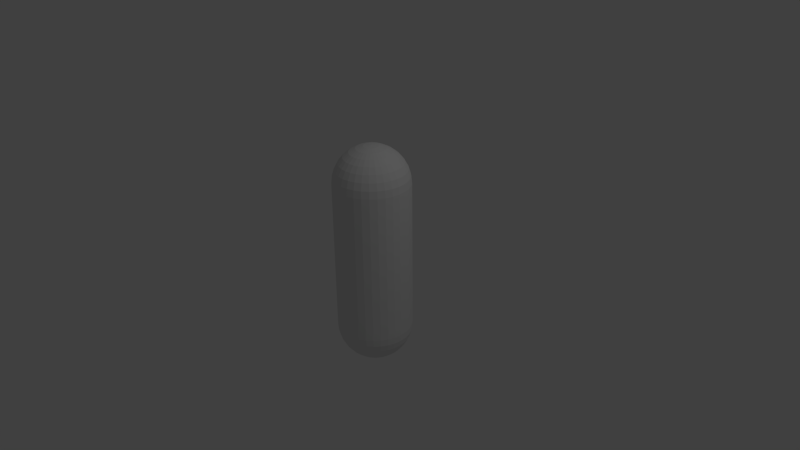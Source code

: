 # Source: capsule.blend  (saved by Blender 2.64.0; exported with 4.5.12 LTS)
import bpy
from mathutils import Matrix  # noqa: F401  (used for matrix-valued properties, if any)

bpy.ops.wm.read_factory_settings(use_empty=True)
scene = bpy.context.scene
scene.name = 'capsule'

# ---- collections
col_collection_1 = bpy.data.collections.new('Collection 1'); scene.collection.children.link(col_collection_1)

# ---- materials (node trees are filled in below, after node groups)
mat_material_001 = bpy.data.materials.new('Material.001')
mat_material_001.alpha_threshold = 0.0
mat_material_001.use_transparent_shadow = False
mat_material_001.roughness = 0.5
mat_material_001.line_color = (0.0, 0.0, 0.0, 1.0)

# ---- material node trees

# ---- world
world_world = bpy.data.worlds.new('World'); scene.world = world_world
world_world.color = (0.05088, 0.05088, 0.05088)
world_world.use_sun_shadow = False
world_world.sun_shadow_jitter_overblur = 0.0
world_world.cycles.sampling_method = 'MANUAL'
world_world.cycles.sample_map_resolution = 256

# ---- cameras
cam_camera = bpy.data.cameras.new('Camera')
cam_camera.clip_end = 100.0
cam_camera.lens = 35.0
cam_camera.sensor_width = 32.0
cam_camera.sensor_height = 18.0
cam_camera.ortho_scale = 7.314
cam_camera.dof.focus_distance = 0.0
cam_camera.dof.aperture_fstop = 128.0

# ---- lights
light_lamp = bpy.data.lights.new('Lamp', 'POINT')
light_lamp.transmission_factor = 0.0
light_lamp.cutoff_distance = 30.0
light_lamp.energy = 100.0
light_lamp.shadow_buffer_clip_start = 1.001
light_lamp.shadow_soft_size = 1.0
light_lamp.shadow_maximum_resolution = 0.006
light_lamp.use_absolute_resolution = True
light_lamp.cycles.use_multiple_importance_sampling = False

# ---- meshes
me_capsule = bpy.data.meshes.new('capsule')
me_capsule.from_pydata([(0.0, 0.5, -1.0), (0.0, 0.5, 1.0), (0.09755, 0.4904, -1.0), (0.09755, 0.4904, 1.0), (0.1913, 0.4619, -1.0), (0.1913, 0.4619, 1.0), (0.2778, 0.4157, -1.0), (0.2778, 0.4157, 1.0), (0.3536, 0.3536, -1.0), (0.3536, 0.3536, 1.0), (0.4157, 0.2778, -1.0), (0.4157, 0.2778, 1.0), (0.4619, 0.1913, -1.0), (0.4619, 0.1913, 1.0), (0.4904, 0.09755, -1.0), (0.4904, 0.09755, 1.0), (0.4157, -0.2778, -1.0), (0.4157, -0.2778, 1.0), (0.3536, -0.3536, -1.0), (0.3536, -0.3536, 1.0), (0.2778, -0.4157, -1.0), (0.2778, -0.4157, 1.0), (0.1913, -0.4619, -1.0), (0.1913, -0.4619, 1.0), (0.09755, -0.4904, -1.0), (0.09755, -0.4904, 1.0), (-1.629e-07, -0.5, -1.0), (-1.629e-07, -0.5, 1.0), (-0.09755, -0.4904, -1.0), (-0.09755, -0.4904, 1.0), (-0.1913, -0.4619, -1.0), (-0.1913, -0.4619, 1.0), (-0.2778, -0.4157, -1.0), (-0.2778, -0.4157, 1.0), (-0.3536, -0.3536, -1.0), (-0.3536, -0.3536, 1.0), (-0.4157, -0.2778, -1.0), (-0.4157, -0.2778, 1.0), (-0.4619, -0.1913, -1.0), (-0.4619, -0.1913, 1.0), (-0.4904, -0.09754, -1.0), (-0.4904, -0.09754, 1.0), (0.09567, 0.481, 1.098), (0.09012, 0.4531, 1.191), (0.08111, 0.4077, 1.278), (0.06898, 0.3468, 1.354), (0.05419, 0.2724, 1.416), (0.03733, 0.1877, 1.462), (0.01903, 0.09567, 1.49), (2.374e-07, 0.4904, 1.098), (1.853e-07, 0.4619, 1.191), (2.076e-07, 0.4157, 1.278), (2.002e-07, 0.3536, 1.354), (1.815e-07, 0.2778, 1.416), (1.815e-07, 0.1913, 1.462), (1.722e-07, 0.09755, 1.49), (-0.09755, 0.4904, 1.0), (-0.09567, 0.481, 1.098), (-0.09012, 0.4531, 1.191), (-0.08111, 0.4077, 1.278), (-0.06897, 0.3468, 1.354), (-0.05419, 0.2724, 1.416), (-0.03733, 0.1877, 1.462), (-0.01903, 0.09567, 1.49), (-0.1913, 0.4619, 1.0), (-0.1877, 0.4531, 1.098), (-0.1768, 0.4268, 1.191), (-0.1591, 0.3841, 1.278), (-0.1353, 0.3266, 1.354), (-0.1063, 0.2566, 1.416), (-0.07322, 0.1768, 1.462), (-0.03733, 0.09012, 1.49), (0.09567, 0.01903, -1.49), (0.09012, 0.03733, -1.49), (0.1768, 0.07322, -1.462), (0.2566, 0.1063, -1.416), (0.3266, 0.1353, -1.354), (0.3841, 0.1591, -1.278), (0.4268, 0.1768, -1.191), (0.4531, 0.1877, -1.098), (-0.2778, 0.4157, 1.0), (-0.2724, 0.4077, 1.098), (0.4077, 0.2724, -1.098), (0.3841, 0.2566, -1.191), (-0.2566, 0.3841, 1.191), (-0.231, 0.3457, 1.278), (0.3457, 0.231, -1.278), (0.294, 0.1964, -1.354), (0.231, 0.1543, -1.416), (0.1591, 0.1063, -1.462), (0.08111, 0.05419, -1.49), (0.06898, 0.06897, -1.49), (0.1353, 0.1353, -1.462), (0.1964, 0.1964, -1.416), (0.25, 0.25, -1.354), (0.294, 0.294, -1.278), (0.3266, 0.3266, -1.191), (0.3468, 0.3468, -1.098), (-0.1964, 0.294, 1.354), (-0.1543, 0.231, 1.416), (-0.1063, 0.1591, 1.462), (-0.05419, 0.08111, 1.49), (0.2724, 0.4077, -1.098), (0.2566, 0.3841, -1.191), (0.231, 0.3457, -1.278), (0.1964, 0.294, -1.354), (0.1543, 0.231, -1.416), (0.1063, 0.1591, -1.462), (0.05419, 0.08111, -1.49), (0.03733, 0.09012, -1.49), (0.07322, 0.1768, -1.462), (0.1063, 0.2566, -1.416), (0.1353, 0.3266, -1.354), (-0.3536, 0.3536, 1.0), (-0.3468, 0.3468, 1.098), (0.1591, 0.3841, -1.278), (0.1768, 0.4268, -1.191), (0.1877, 0.4531, -1.098), (-0.3266, 0.3266, 1.191), (-0.294, 0.294, 1.278), (0.09567, 0.481, -1.098), (0.09012, 0.4531, -1.191), (0.08111, 0.4077, -1.278), (0.06898, 0.3468, -1.354), (0.05419, 0.2724, -1.416), (0.03733, 0.1877, -1.462), (0.01903, 0.09567, -1.49), (1.573e-07, 0.09755, -1.49), (-0.25, 0.25, 1.354), (1.778e-07, 0.1913, -1.462), (1.964e-07, 0.2778, -1.416), (2.002e-07, 0.3536, -1.354), (2.076e-07, 0.4157, -1.278), (1.704e-07, 0.4619, -1.191), (2.374e-07, 0.4904, -1.098), (-0.1964, 0.1964, 1.416), (-0.1353, 0.1353, 1.462), (-0.09755, 0.4904, -1.0), (-0.09567, 0.481, -1.098), (-0.09012, 0.4531, -1.191), (-0.08111, 0.4077, -1.278), (-0.06897, 0.3468, -1.354), (-0.05419, 0.2724, -1.416), (-0.03733, 0.1877, -1.462), (-0.06897, 0.06897, 1.49), (-0.4157, 0.2778, 1.0), (-0.01903, 0.09567, -1.49), (-0.03733, 0.09012, -1.49), (-0.07322, 0.1768, -1.462), (-0.1063, 0.2566, -1.416), (-0.1353, 0.3266, -1.354), (-0.1591, 0.3841, -1.278), (-0.1768, 0.4268, -1.191), (-0.1877, 0.4531, -1.098), (-0.1913, 0.4619, -1.0), (-0.4077, 0.2724, 1.098), (-0.3841, 0.2566, 1.191), (-0.2778, 0.4157, -1.0), (-0.2724, 0.4077, -1.098), (-0.2566, 0.3841, -1.191), (-0.3457, 0.231, 1.278), (-0.294, 0.1964, 1.354), (-0.231, 0.3457, -1.278), (-0.1964, 0.294, -1.354), (-0.1543, 0.231, -1.416), (-0.1063, 0.1591, -1.462), (-0.05419, 0.08111, -1.49), (-0.06897, 0.06897, -1.49), (-0.1353, 0.1353, -1.462), (-0.1964, 0.1964, -1.416), (-0.25, 0.25, -1.354), (-0.294, 0.294, -1.278), (-0.3266, 0.3266, -1.191), (-0.3468, 0.3468, -1.098), (-0.3536, 0.3536, -1.0), (-0.231, 0.1543, 1.416), (-0.1591, 0.1063, 1.462), (-0.08111, 0.05419, 1.49), (-0.4619, 0.1913, 1.0), (-0.4157, 0.2778, -1.0), (-0.4077, 0.2724, -1.098), (-0.3841, 0.2566, -1.191), (-0.3457, 0.231, -1.278), (-0.294, 0.1964, -1.354), (-0.231, 0.1543, -1.416), (-0.1591, 0.1063, -1.462), (-0.08111, 0.05419, -1.49), (-0.09012, 0.03733, -1.49), (-0.1768, 0.07322, -1.462), (-0.2566, 0.1063, -1.416), (-0.3266, 0.1353, -1.354), (-0.4531, 0.1877, 1.098), (-0.3841, 0.1591, -1.278), (-0.4268, 0.1768, -1.191), (-0.4531, 0.1877, -1.098), (-0.4619, 0.1913, -1.0), (-0.4268, 0.1768, 1.191), (-0.3841, 0.1591, 1.278), (-0.4904, 0.09755, -1.0), (-0.481, 0.09567, -1.098), (-0.4531, 0.09012, -1.191), (-0.4077, 0.08111, -1.278), (-0.3468, 0.06897, -1.354), (-0.2724, 0.05419, -1.416), (-0.1877, 0.03733, -1.462), (-0.09567, 0.01903, -1.49), (-0.09755, 0.0, -1.49), (-0.3266, 0.1353, 1.354), (-0.2566, 0.1063, 1.416), (-0.1913, 0.0, -1.462), (-0.2778, 0.0, -1.416), (-0.3536, 0.0, -1.354), (-0.4157, 0.0, -1.278), (-0.4619, 0.0, -1.191), (-0.4904, 0.0, -1.098), (-0.5, 0.0, -1.0), (-0.1768, 0.07322, 1.462), (-0.09012, 0.03733, 1.49), (-0.4904, 0.09755, 1.0), (-0.481, 0.09567, 1.098), (-0.4531, 0.09012, 1.191), (-0.4077, 0.08111, 1.278), (-0.3468, 0.06897, 1.354), (-0.2724, 0.05419, 1.416), (-0.1877, 0.03733, 1.462), (-0.09567, 0.01903, 1.49), (-0.5, 0.0, 1.0), (-0.4904, 0.0, 1.098), (-0.4619, 0.0, 1.191), (-0.4157, 0.0, 1.278), (-0.3536, 0.0, 1.354), (-0.2778, 0.0, 1.416), (-0.1913, 0.0, 1.462), (-0.09755, 0.0, 1.49), (0.03733, 0.09012, 1.49), (0.07322, 0.1768, 1.462), (0.1063, 0.2566, 1.416), (0.1353, 0.3266, 1.354), (0.1591, 0.3841, 1.278), (0.1768, 0.4268, 1.191), (0.1877, 0.4531, 1.098), (0.05419, 0.08111, 1.49), (0.1063, 0.1591, 1.462), (0.1543, 0.231, 1.416), (0.1964, 0.294, 1.354), (0.231, 0.3457, 1.278), (0.2566, 0.3841, 1.191), (0.2724, 0.4077, 1.098), (0.06898, 0.06897, 1.49), (0.1353, 0.1353, 1.462), (0.1964, 0.1964, 1.416), (0.25, 0.25, 1.354), (0.294, 0.294, 1.278), (0.3266, 0.3266, 1.191), (0.3468, 0.3468, 1.098), (0.08111, 0.05419, 1.49), (0.1591, 0.1063, 1.462), (0.231, 0.1543, 1.416), (0.294, 0.1964, 1.354), (0.3457, 0.231, 1.278), (0.3841, 0.2566, 1.191), (0.4077, 0.2724, 1.098), (0.09012, 0.03733, 1.49), (0.1768, 0.07322, 1.462), (0.2566, 0.1063, 1.416), (0.3266, 0.1353, 1.354), (0.3841, 0.1591, 1.278), (0.4268, 0.1768, 1.191), (0.4531, 0.1877, 1.098), (0.09567, 0.01903, 1.49), (0.1877, 0.03733, 1.462), (0.2724, 0.05419, 1.416), (0.3468, 0.06897, 1.354), (0.4077, 0.08111, 1.278), (0.4531, 0.09012, 1.191), (0.481, 0.09567, 1.098), (0.09755, -1.676e-08, 1.49), (0.1913, -2.608e-08, 1.462), (0.2778, -3.353e-08, 1.416), (0.3536, -2.98e-08, 1.354), (0.4157, -5.215e-08, 1.278), (0.4619, -7.451e-08, 1.191), (0.4904, -7.451e-08, 1.098), (0.5, -5.215e-08, 1.0), (0.09567, -0.01903, 1.49), (0.1877, -0.03733, 1.462), (0.2724, -0.05419, 1.416), (0.3468, -0.06897, 1.354), (0.4077, -0.08111, 1.278), (0.4531, -0.09012, 1.191), (0.481, -0.09567, 1.098), (0.4904, -0.09755, 1.0), (0.09012, -0.03733, 1.49), (0.1768, -0.07322, 1.462), (0.2566, -0.1063, 1.416), (0.3266, -0.1353, 1.354), (0.3841, -0.1591, 1.278), (0.4268, -0.1768, 1.191), (0.4531, -0.1877, 1.098), (0.4619, -0.1913, 1.0), (0.08111, -0.05419, 1.49), (0.1591, -0.1063, 1.462), (0.231, -0.1543, 1.416), (0.294, -0.1964, 1.354), (0.3457, -0.231, 1.278), (0.3841, -0.2566, 1.191), (0.4077, -0.2724, 1.098), (0.06898, -0.06897, 1.49), (0.1353, -0.1353, 1.462), (0.1964, -0.1964, 1.416), (0.25, -0.25, 1.354), (0.294, -0.294, 1.278), (0.3266, -0.3266, 1.191), (0.3468, -0.3468, 1.098), (0.05419, -0.08111, 1.49), (0.1063, -0.1591, 1.462), (0.1543, -0.231, 1.416), (0.1964, -0.294, 1.354), (0.231, -0.3457, 1.278), (0.2566, -0.3841, 1.191), (0.2724, -0.4077, 1.098), (0.03733, -0.09012, 1.49), (0.07322, -0.1768, 1.462), (0.1063, -0.2566, 1.416), (0.1353, -0.3266, 1.354), (0.1591, -0.3841, 1.278), (0.1768, -0.4268, 1.191), (0.1877, -0.4531, 1.098), (0.01903, -0.09567, 1.49), (0.03733, -0.1877, 1.462), (0.05419, -0.2724, 1.416), (0.06897, -0.3468, 1.354), (0.08111, -0.4077, 1.278), (0.09012, -0.4531, 1.191), (0.09567, -0.481, 1.098), (1.387e-07, -0.09755, 1.49), (1.257e-07, -0.1913, 1.462), (1.145e-07, -0.2778, 1.416), (1.108e-07, -0.3536, 1.354), (1.108e-07, -0.4157, 1.278), (7.351e-08, -0.4619, 1.191), (5.116e-08, -0.4904, 1.098), (-0.01903, -0.09567, 1.49), (-0.03733, -0.1877, 1.462), (-0.05419, -0.2724, 1.416), (-0.06897, -0.3468, 1.354), (-0.08111, -0.4077, 1.278), (-0.09012, -0.4531, 1.191), (-0.09567, -0.481, 1.098), (-0.03733, -0.09012, 1.49), (-0.07322, -0.1768, 1.462), (-0.1063, -0.2566, 1.416), (-0.1353, -0.3266, 1.354), (-0.1591, -0.3841, 1.278), (-0.1768, -0.4268, 1.191), (-0.1877, -0.4531, 1.098), (-0.05419, -0.08111, 1.49), (-0.1063, -0.1591, 1.462), (-0.1543, -0.231, 1.416), (-0.1964, -0.294, 1.354), (-0.231, -0.3457, 1.278), (-0.2566, -0.3841, 1.191), (-0.2724, -0.4077, 1.098), (-0.06897, -0.06897, 1.49), (-0.1353, -0.1353, 1.462), (-0.1964, -0.1964, 1.416), (-0.25, -0.25, 1.354), (-0.294, -0.294, 1.278), (-0.3266, -0.3266, 1.191), (-0.3468, -0.3468, 1.098), (2.746e-08, -9.051e-08, 1.5), (-0.08111, -0.05419, 1.49), (-0.1591, -0.1063, 1.462), (-0.231, -0.1543, 1.416), (-0.294, -0.1964, 1.354), (-0.3457, -0.231, 1.278), (-0.3841, -0.2566, 1.191), (-0.4077, -0.2724, 1.098), (-0.09012, -0.03733, 1.49), (-0.1768, -0.07322, 1.462), (-0.2566, -0.1063, 1.416), (-0.3266, -0.1353, 1.354), (-0.3841, -0.1591, 1.278), (-0.4268, -0.1768, 1.191), (-0.4531, -0.1877, 1.098), (-0.09567, -0.01903, 1.49), (-0.1877, -0.03733, 1.462), (-0.2724, -0.05419, 1.416), (-0.3468, -0.06897, 1.354), (-0.4077, -0.08111, 1.278), (-0.4531, -0.09012, 1.191), (-0.481, -0.09567, 1.098), (0.1877, 0.03733, -1.462), (0.2724, 0.05419, -1.416), (0.3468, 0.06897, -1.354), (0.4077, 0.08111, -1.278), (0.4531, 0.09012, -1.191), (0.481, 0.09567, -1.098), (0.09755, 0.0, -1.49), (0.1913, -1.118e-08, -1.462), (0.2778, -4.843e-08, -1.416), (0.3536, -2.98e-08, -1.354), (0.4157, -5.215e-08, -1.278), (0.4619, -2.235e-08, -1.191), (0.4904, -7.451e-08, -1.098), (0.5, -5.215e-08, -1.0), (0.09567, -0.01903, -1.49), (0.1877, -0.03733, -1.462), (0.2724, -0.05419, -1.416), (0.3468, -0.06897, -1.354), (0.4077, -0.08111, -1.278), (0.4531, -0.09012, -1.191), (0.481, -0.09567, -1.098), (0.4904, -0.09755, -1.0), (0.09012, -0.03733, -1.49), (0.1768, -0.07322, -1.462), (0.2566, -0.1063, -1.416), (0.3266, -0.1353, -1.354), (0.3841, -0.1591, -1.278), (0.4268, -0.1768, -1.191), (0.4531, -0.1877, -1.098), (0.4619, -0.1913, -1.0), (0.08111, -0.05419, -1.49), (0.1591, -0.1063, -1.462), (0.231, -0.1543, -1.416), (0.294, -0.1964, -1.354), (0.3457, -0.231, -1.278), (0.3841, -0.2566, -1.191), (0.4077, -0.2724, -1.098), (0.06897, -0.06897, -1.49), (0.1353, -0.1353, -1.462), (0.1964, -0.1964, -1.416), (0.25, -0.25, -1.354), (0.294, -0.294, -1.278), (0.3266, -0.3266, -1.191), (0.3468, -0.3468, -1.098), (0.05419, -0.08111, -1.49), (0.1063, -0.1591, -1.462), (0.1543, -0.231, -1.416), (0.1964, -0.294, -1.354), (0.231, -0.3457, -1.278), (0.2566, -0.3841, -1.191), (0.2724, -0.4077, -1.098), (0.03733, -0.09012, -1.49), (0.07322, -0.1768, -1.462), (0.1063, -0.2566, -1.416), (0.1353, -0.3266, -1.354), (0.1591, -0.3841, -1.278), (0.1768, -0.4268, -1.191), (0.1877, -0.4531, -1.098), (0.01903, -0.09567, -1.49), (0.03733, -0.1877, -1.462), (0.05419, -0.2724, -1.416), (0.06897, -0.3468, -1.354), (0.08111, -0.4077, -1.278), (0.09012, -0.4531, -1.191), (0.09567, -0.481, -1.098), (1.573e-07, -0.09755, -1.49), (1.555e-07, -0.1913, -1.462), (1.07e-07, -0.2778, -1.416), (1.108e-07, -0.3536, -1.354), (1.108e-07, -0.4157, -1.278), (8.841e-08, -0.4619, -1.191), (5.116e-08, -0.4904, -1.098), (-0.01903, -0.09567, -1.49), (-0.03733, -0.1877, -1.462), (-0.05419, -0.2724, -1.416), (-0.06897, -0.3468, -1.354), (-0.08111, -0.4077, -1.278), (-0.09012, -0.4531, -1.191), (-0.09567, -0.481, -1.098), (-0.03733, -0.09012, -1.49), (-0.07322, -0.1768, -1.462), (-0.1063, -0.2566, -1.416), (-0.1353, -0.3266, -1.354), (-0.1591, -0.3841, -1.278), (-0.1768, -0.4268, -1.191), (-0.1877, -0.4531, -1.098), (-0.05419, -0.08111, -1.49), (1.629e-07, 0.0, -1.5), (-0.1063, -0.1591, -1.462), (-0.1543, -0.231, -1.416), (-0.1964, -0.294, -1.354), (-0.231, -0.3457, -1.278), (-0.2566, -0.3841, -1.191), (-0.2724, -0.4077, -1.098), (-0.06897, -0.06897, -1.49), (-0.1353, -0.1353, -1.462), (-0.1964, -0.1964, -1.416), (-0.25, -0.25, -1.354), (-0.294, -0.294, -1.278), (-0.3266, -0.3266, -1.191), (-0.3468, -0.3468, -1.098), (-0.08111, -0.05419, -1.49), (-0.1591, -0.1063, -1.462), (-0.231, -0.1543, -1.416), (-0.294, -0.1964, -1.354), (-0.3457, -0.231, -1.278), (-0.3841, -0.2566, -1.191), (-0.4077, -0.2724, -1.098), (-0.09012, -0.03733, -1.49), (-0.1768, -0.07322, -1.462), (-0.2566, -0.1063, -1.416), (-0.3266, -0.1353, -1.354), (-0.3841, -0.1591, -1.278), (-0.4268, -0.1768, -1.191), (-0.4531, -0.1877, -1.098), (-0.09567, -0.01903, -1.49), (-0.1877, -0.03733, -1.462), (-0.2724, -0.05419, -1.416), (-0.3468, -0.06897, -1.354), (-0.4077, -0.08111, -1.278), (-0.4531, -0.09012, -1.191), (-0.481, -0.09567, -1.098)], [], [(0, 1, 3, 2), (2, 3, 5, 4), (4, 5, 7, 6), (6, 7, 9, 8), (8, 9, 11, 10), (10, 11, 13, 12), (12, 13, 15, 14), (16, 17, 19, 18), (18, 19, 21, 20), (20, 21, 23, 22), (22, 23, 25, 24), (24, 25, 27, 26), (26, 27, 29, 28), (28, 29, 31, 30), (30, 31, 33, 32), (32, 33, 35, 34), (34, 35, 37, 36), (36, 37, 39, 38), (38, 39, 41, 40), (249, 250, 243, 242), (243, 244, 237, 236), (242, 243, 236, 235), (241, 242, 235, 234), (246, 247, 240, 239), (245, 246, 239, 238), (244, 245, 238, 237), (238, 239, 43, 44), (237, 238, 44, 45), (236, 237, 45, 46), (235, 236, 46, 47), (234, 235, 47, 48), (239, 240, 42, 43), (48, 47, 54, 55), (43, 42, 49, 50), (44, 43, 50, 51), (45, 44, 51, 52), (46, 45, 52, 53), (47, 46, 53, 54), (52, 51, 59, 60), (53, 52, 60, 61), (54, 53, 61, 62), (55, 54, 62, 63), (50, 49, 57, 58), (51, 50, 58, 59), (58, 57, 65, 66), (59, 58, 66, 67), (60, 59, 67, 68), (61, 60, 68, 69), (62, 61, 69, 70), (63, 62, 70, 71), (57, 56, 64, 65), (70, 69, 99, 100), (399, 398, 72, 392), (400, 399, 392, 393), (401, 400, 393, 394), (71, 70, 100, 101), (402, 401, 394, 395), (403, 402, 395, 396), (404, 403, 396, 397), (65, 64, 80, 81), (394, 393, 75, 76), (393, 392, 74, 75), (397, 396, 78, 79), (66, 65, 81, 84), (392, 72, 73, 74), (396, 395, 77, 78), (67, 66, 84, 85), (395, 394, 76, 77), (74, 73, 90, 89), (75, 74, 89, 88), (68, 67, 85, 98), (76, 75, 88, 87), (77, 76, 87, 86), (69, 68, 98, 99), (78, 77, 86, 83), (79, 78, 83, 82), (98, 85, 119, 128), (89, 90, 91, 92), (99, 98, 128, 135), (82, 83, 96, 97), (83, 86, 95, 96), (86, 87, 94, 95), (100, 99, 135, 136), (87, 88, 93, 94), (88, 89, 92, 93), (92, 91, 108, 107), (93, 92, 107, 106), (94, 93, 106, 105), (101, 100, 136, 144), (95, 94, 105, 104), (96, 95, 104, 103), (97, 96, 103, 102), (81, 80, 113, 114), (106, 107, 110, 111), (102, 103, 116, 117), (84, 81, 114, 118), (107, 108, 109, 110), (103, 104, 115, 116), (104, 105, 112, 115), (85, 84, 118, 119), (118, 114, 155, 156), (105, 106, 111, 112), (111, 110, 125, 124), (112, 111, 124, 123), (119, 118, 156, 160), (115, 112, 123, 122), (116, 115, 122, 121), (128, 119, 160, 161), (117, 116, 121, 120), (110, 109, 126, 125), (135, 128, 161, 175), (125, 126, 127, 129), (120, 121, 133, 134), (121, 122, 132, 133), (122, 123, 131, 132), (123, 124, 130, 131), (136, 135, 175, 176), (124, 125, 129, 130), (132, 131, 141, 140), (144, 136, 176, 177), (133, 132, 140, 139), (134, 133, 139, 138), (129, 127, 146, 143), (130, 129, 143, 142), (131, 130, 142, 141), (114, 113, 145, 155), (139, 140, 151, 152), (140, 141, 150, 151), (141, 142, 149, 150), (176, 175, 208, 216), (142, 143, 148, 149), (137, 138, 153, 154), (177, 176, 216, 217), (143, 146, 147, 148), (138, 139, 152, 153), (150, 149, 164, 163), (155, 145, 178, 191), (151, 150, 163, 162), (152, 151, 162, 159), (156, 155, 191, 196), (153, 152, 159, 158), (148, 147, 166, 165), (154, 153, 158, 157), (160, 156, 196, 197), (149, 148, 165, 164), (158, 159, 172, 173), (161, 160, 197, 207), (175, 161, 207, 208), (207, 197, 221, 222), (208, 207, 222, 223), (216, 208, 223, 224), (217, 216, 224, 225), (191, 178, 218, 219), (196, 191, 219, 220), (197, 196, 220, 221), (224, 223, 231, 232), (225, 224, 232, 233), (219, 218, 226, 227), (220, 219, 227, 228), (221, 220, 228, 229), (222, 221, 229, 230), (223, 222, 230, 231), (159, 162, 171, 172), (162, 163, 170, 171), (163, 164, 169, 170), (164, 165, 168, 169), (165, 166, 167, 168), (157, 158, 173, 174), (171, 170, 183, 182), (172, 171, 182, 181), (173, 172, 181, 180), (168, 167, 186, 185), (174, 173, 180, 179), (169, 168, 185, 184), (170, 169, 184, 183), (182, 183, 190, 192), (183, 184, 189, 190), (184, 185, 188, 189), (185, 186, 187, 188), (179, 180, 194, 195), (180, 181, 193, 194), (181, 182, 192, 193), (195, 194, 199, 198), (188, 187, 205, 204), (189, 188, 204, 203), (190, 189, 203, 202), (192, 190, 202, 201), (193, 192, 201, 200), (194, 193, 200, 199), (200, 201, 212, 213), (201, 202, 211, 212), (202, 203, 210, 211), (203, 204, 209, 210), (204, 205, 206, 209), (198, 199, 214, 215), (199, 200, 213, 214), (250, 251, 244, 243), (251, 252, 245, 244), (252, 253, 246, 245), (253, 254, 247, 246), (248, 249, 242, 241), (260, 261, 254, 253), (255, 256, 249, 248), (256, 257, 250, 249), (257, 258, 251, 250), (258, 259, 252, 251), (259, 260, 253, 252), (265, 266, 259, 258), (266, 267, 260, 259), (267, 268, 261, 260), (262, 263, 256, 255), (263, 264, 257, 256), (264, 265, 258, 257), (270, 271, 264, 263), (271, 272, 265, 264), (272, 273, 266, 265), (273, 274, 267, 266), (274, 275, 268, 267), (269, 270, 263, 262), (281, 282, 275, 274), (276, 277, 270, 269), (277, 278, 271, 270), (278, 279, 272, 271), (279, 280, 273, 272), (280, 281, 274, 273), (287, 288, 280, 279), (288, 289, 281, 280), (289, 290, 282, 281), (290, 291, 283, 282), (284, 285, 277, 276), (285, 286, 278, 277), (286, 287, 279, 278), (292, 293, 285, 284), (293, 294, 286, 285), (294, 295, 287, 286), (295, 296, 288, 287), (296, 297, 289, 288), (297, 298, 290, 289), (298, 299, 291, 290), (304, 305, 297, 296), (305, 306, 298, 297), (300, 301, 293, 292), (301, 302, 294, 293), (302, 303, 295, 294), (303, 304, 296, 295), (309, 310, 303, 302), (310, 311, 304, 303), (311, 312, 305, 304), (312, 313, 306, 305), (307, 308, 301, 300), (308, 309, 302, 301), (314, 315, 308, 307), (315, 316, 309, 308), (316, 317, 310, 309), (317, 318, 311, 310), (318, 319, 312, 311), (319, 320, 313, 312), (325, 326, 319, 318), (326, 327, 320, 319), (321, 322, 315, 314), (322, 323, 316, 315), (323, 324, 317, 316), (324, 325, 318, 317), (330, 331, 324, 323), (331, 332, 325, 324), (332, 333, 326, 325), (333, 334, 327, 326), (328, 329, 322, 321), (329, 330, 323, 322), (335, 336, 329, 328), (336, 337, 330, 329), (337, 338, 331, 330), (338, 339, 332, 331), (339, 340, 333, 332), (340, 341, 334, 333), (346, 347, 340, 339), (347, 348, 341, 340), (342, 343, 336, 335), (343, 344, 337, 336), (344, 345, 338, 337), (345, 346, 339, 338), (351, 352, 345, 344), (352, 353, 346, 345), (353, 354, 347, 346), (354, 355, 348, 347), (349, 350, 343, 342), (350, 351, 344, 343), (356, 357, 350, 349), (357, 358, 351, 350), (358, 359, 352, 351), (359, 360, 353, 352), (360, 361, 354, 353), (361, 362, 355, 354), (368, 369, 362, 361), (363, 364, 357, 356), (364, 365, 358, 357), (365, 366, 359, 358), (366, 367, 360, 359), (367, 368, 361, 360), (373, 374, 366, 365), (374, 375, 367, 366), (375, 376, 368, 367), (376, 377, 369, 368), (371, 372, 364, 363), (372, 373, 365, 364), (378, 379, 372, 371), (379, 380, 373, 372), (380, 381, 374, 373), (381, 382, 375, 374), (382, 383, 376, 375), (383, 384, 377, 376), (389, 390, 383, 382), (390, 391, 384, 383), (385, 386, 379, 378), (386, 387, 380, 379), (387, 388, 381, 380), (388, 389, 382, 381), (370, 225, 233), (370, 217, 225), (370, 177, 217), (370, 144, 177), (370, 101, 144), (370, 71, 101), (370, 63, 71), (370, 55, 63), (370, 48, 55), (370, 234, 48), (370, 241, 234), (370, 248, 241), (370, 255, 248), (370, 262, 255), (370, 269, 262), (370, 276, 269), (370, 284, 276), (370, 292, 284), (370, 300, 292), (370, 307, 300), (370, 314, 307), (370, 321, 314), (370, 328, 321), (370, 335, 328), (370, 342, 335), (370, 349, 342), (370, 356, 349), (370, 363, 356), (370, 371, 363), (370, 378, 371), (370, 385, 378), (231, 230, 388, 387), (230, 229, 389, 388), (229, 228, 390, 389), (228, 227, 391, 390), (370, 233, 385), (233, 232, 386, 385), (232, 231, 387, 386), (408, 407, 399, 400), (407, 406, 398, 399), (413, 412, 404, 405), (412, 411, 403, 404), (411, 410, 402, 403), (410, 409, 401, 402), (409, 408, 400, 401), (418, 417, 409, 410), (417, 416, 408, 409), (416, 415, 407, 408), (415, 414, 406, 407), (421, 420, 412, 413), (420, 419, 411, 412), (419, 418, 410, 411), (428, 427, 419, 420), (427, 426, 418, 419), (426, 425, 417, 418), (425, 424, 416, 417), (424, 423, 415, 416), (423, 422, 414, 415), (431, 430, 423, 424), (430, 429, 422, 423), (435, 434, 427, 428), (434, 433, 426, 427), (433, 432, 425, 426), (432, 431, 424, 425), (440, 439, 432, 433), (439, 438, 431, 432), (438, 437, 430, 431), (437, 436, 429, 430), (442, 441, 434, 435), (441, 440, 433, 434), (449, 448, 441, 442), (448, 447, 440, 441), (447, 446, 439, 440), (446, 445, 438, 439), (445, 444, 437, 438), (444, 443, 436, 437), (453, 452, 445, 446), (452, 451, 444, 445), (451, 450, 443, 444), (456, 455, 448, 449), (455, 454, 447, 448), (454, 453, 446, 447), (462, 461, 454, 455), (461, 460, 453, 454), (460, 459, 452, 453), (459, 458, 451, 452), (458, 457, 450, 451), (463, 462, 455, 456), (465, 464, 457, 458), (470, 469, 462, 463), (469, 468, 461, 462), (468, 467, 460, 461), (467, 466, 459, 460), (466, 465, 458, 459), (474, 473, 466, 467), (473, 472, 465, 466), (472, 471, 464, 465), (477, 476, 469, 470), (476, 475, 468, 469), (475, 474, 467, 468), (484, 483, 475, 476), (483, 482, 474, 475), (482, 481, 473, 474), (481, 480, 472, 473), (480, 478, 471, 472), (485, 484, 476, 477), (487, 486, 478, 480), (492, 491, 484, 485), (491, 490, 483, 484), (490, 489, 482, 483), (489, 488, 481, 482), (488, 487, 480, 481), (496, 495, 488, 489), (495, 494, 487, 488), (494, 493, 486, 487), (499, 498, 491, 492), (498, 497, 490, 491), (497, 496, 489, 490), (505, 504, 497, 498), (504, 503, 496, 497), (503, 502, 495, 496), (502, 501, 494, 495), (501, 500, 493, 494), (506, 505, 498, 499), (508, 507, 500, 501), (513, 512, 505, 506), (512, 511, 504, 505), (511, 510, 503, 504), (510, 509, 502, 503), (509, 508, 501, 502), (398, 479, 72), (72, 479, 73), (73, 479, 90), (90, 479, 91), (91, 479, 108), (108, 479, 109), (109, 479, 126), (126, 479, 127), (127, 479, 146), (146, 479, 147), (147, 479, 166), (166, 479, 167), (167, 479, 186), (186, 479, 187), (187, 479, 205), (205, 479, 206), (406, 479, 398), (414, 479, 406), (422, 479, 414), (429, 479, 422), (436, 479, 429), (443, 479, 436), (450, 479, 443), (457, 479, 450), (464, 479, 457), (471, 479, 464), (478, 479, 471), (486, 479, 478), (493, 479, 486), (500, 479, 493), (507, 479, 500), (212, 211, 510, 511), (211, 210, 509, 510), (210, 209, 508, 509), (209, 206, 507, 508), (206, 479, 507), (214, 213, 512, 513), (213, 212, 511, 512), (405, 404, 397, 14), (14, 397, 79, 12), (12, 79, 82, 10), (10, 82, 97, 8), (8, 97, 102, 6), (6, 102, 117, 4), (4, 117, 120, 2), (2, 120, 134, 0), (0, 134, 138, 137), (16, 428, 420, 421), (18, 435, 428, 16), (20, 442, 435, 18), (22, 449, 442, 20), (24, 456, 449, 22), (26, 463, 456, 24), (28, 470, 463, 26), (30, 477, 470, 28), (32, 485, 477, 30), (34, 492, 485, 32), (36, 499, 492, 34), (38, 506, 499, 36), (40, 513, 506, 38), (215, 214, 513, 40), (247, 7, 5, 240), (240, 5, 3, 42), (42, 3, 1, 49), (49, 1, 56, 57), (254, 9, 7, 247), (261, 11, 9, 254), (268, 13, 11, 261), (275, 15, 13, 268), (282, 283, 15, 275), (306, 17, 299, 298), (313, 19, 17, 306), (320, 21, 19, 313), (327, 23, 21, 320), (334, 25, 23, 327), (341, 27, 25, 334), (348, 29, 27, 341), (355, 31, 29, 348), (362, 33, 31, 355), (369, 35, 33, 362), (377, 37, 35, 369), (384, 39, 37, 377), (391, 41, 39, 384), (227, 226, 41, 391), (14, 15, 283, 405), (405, 283, 291, 413), (413, 291, 299, 421), (421, 299, 17, 16), (40, 41, 226, 215), (215, 226, 218, 198), (198, 218, 178, 195), (195, 178, 145, 179), (179, 145, 113, 174), (174, 113, 80, 157), (157, 80, 64, 154), (154, 64, 56, 137), (137, 56, 1, 0)])
_uv = me_capsule.uv_layers.new(name='UVMap')
_uv.uv.foreach_set('vector', [0.0, 0.0, 1.0, 0.0, 1.0, 1.0, 0.0, 1.0, 0.0, 0.0, 1.0, 0.0, 1.0, 1.0, 0.0, 1.0, 0.0, 0.0, 1.0, 0.0, 1.0, 1.0, 0.0, 1.0, 0.0, 0.0, 1.0, 0.0, 1.0, 1.0, 0.0, 1.0, 0.0, 0.0, 1.0, 0.0, 1.0, 1.0, 0.0, 1.0, 0.0, 0.0, 1.0, 0.0, 1.0, 1.0, 0.0, 1.0, 0.0, 0.0, 1.0, 0.0, 1.0, 1.0, 0.0, 1.0, 0.0, 0.0, 1.0, 0.0, 1.0, 1.0, 0.0, 1.0, 0.0, 0.0, 1.0, 0.0, 1.0, 1.0, 0.0, 1.0, 0.0, 0.0, 1.0, 0.0, 1.0, 1.0, 0.0, 1.0, 0.0, 0.0, 1.0, 0.0, 1.0, 1.0, 0.0, 1.0, 0.0, 0.0, 1.0, 0.0, 1.0, 1.0, 0.0, 1.0, 0.0, 0.0, 1.0, 0.0, 1.0, 1.0, 0.0, 1.0, 0.0, 0.0, 1.0, 0.0, 1.0, 1.0, 0.0, 1.0, 0.0, 0.0, 1.0, 0.0, 1.0, 1.0, 0.0, 1.0, 0.0, 0.0, 1.0, 0.0, 1.0, 1.0, 0.0, 1.0, 0.0, 0.0, 1.0, 0.0, 1.0, 1.0, 0.0, 1.0, 0.0, 0.0, 1.0, 0.0, 1.0, 1.0, 0.0, 1.0, 0.0, 0.0, 1.0, 0.0, 1.0, 1.0, 0.0, 1.0, 0.0, 0.0, 0.0, 0.0, 0.0, 0.0, 0.0, 0.0, 0.0, 0.0, 0.0, 0.0, 0.0, 0.0, 0.0, 0.0, 0.0, 0.0, 0.0, 0.0, 0.0, 0.0, 0.0, 0.0, 0.0, 0.0, 0.0, 0.0, 0.0, 0.0, 0.0, 0.0, 0.0, 0.0, 0.0, 0.0, 0.0, 0.0, 0.0, 0.0, 0.0, 0.0, 0.0, 0.0, 0.0, 0.0, 0.0, 0.0, 0.0, 0.0, 0.0, 0.0, 0.0, 0.0, 0.0, 0.0, 0.0, 0.0, 0.0, 0.0, 0.0, 0.0, 0.0, 0.0, 0.0, 0.0, 0.0, 0.0, 0.0, 0.0, 0.0, 0.0, 0.0, 0.0, 0.0, 0.0, 0.0, 0.0, 0.0, 0.0, 0.0, 0.0, 0.0, 0.0, 0.0, 0.0, 0.0, 0.0, 0.0, 0.0, 0.0, 0.0, 0.0, 0.0, 0.0, 0.0, 0.0, 0.0, 0.0, 0.0, 0.0, 0.0, 0.0, 0.0, 0.0, 0.0, 0.0, 0.0, 0.0, 0.0, 0.0, 0.0, 0.0, 0.0, 0.0, 0.0, 0.0, 0.0, 0.0, 0.0, 0.0, 0.0, 0.0, 0.0, 0.0, 0.0, 0.0, 0.0, 0.0, 0.0, 0.0, 0.0, 0.0, 0.0, 0.0, 0.0, 0.0, 0.0, 0.0, 0.0, 0.0, 0.0, 0.0, 0.0, 0.0, 0.0, 0.0, 0.0, 0.0, 0.0, 0.0, 0.0, 0.0, 0.0, 0.0, 0.0, 0.0, 0.0, 0.0, 0.0, 0.0, 0.0, 0.0, 0.0, 0.0, 0.0, 0.0, 0.0, 0.0, 0.0, 0.0, 0.0, 0.0, 0.0, 0.0, 0.0, 0.0, 0.0, 0.0, 0.0, 0.0, 0.0, 0.0, 0.0, 0.0, 0.0, 0.0, 0.0, 0.0, 0.0, 0.0, 0.0, 0.0, 0.0, 0.0, 0.0, 0.0, 0.0, 0.0, 0.0, 0.0, 0.0, 0.0, 0.0, 0.0, 0.0, 0.0, 0.0, 0.0, 0.0, 0.0, 0.0, 0.0, 0.0, 0.0, 0.0, 0.0, 0.0, 0.0, 0.0, 0.0, 0.0, 0.0, 0.0, 0.0, 0.0, 0.0, 0.0, 0.0, 0.0, 0.0, 0.0, 0.0, 0.0, 0.0, 0.0, 0.0, 0.0, 0.0, 0.0, 0.0, 0.0, 0.0, 0.0, 0.0, 0.0, 0.0, 0.0, 0.0, 0.0, 0.0, 0.0, 0.0, 0.0, 0.0, 0.0, 0.0, 0.0, 0.0, 0.0, 0.0, 0.0, 0.0, 0.0, 0.0, 0.0, 0.0, 0.0, 0.0, 0.0, 0.0, 0.0, 0.0, 0.0, 0.0, 0.0, 0.0, 0.0, 0.0, 0.0, 0.0, 0.0, 0.0, 0.0, 0.0, 0.0, 0.0, 0.0, 0.0, 0.0, 0.0, 0.0, 0.0, 0.0, 0.0, 0.0, 0.0, 0.0, 0.0, 0.0, 0.0, 0.0, 0.0, 0.0, 0.0, 0.0, 0.0, 0.0, 0.0, 0.0, 0.0, 0.0, 0.0, 0.0, 0.0, 0.0, 0.0, 0.0, 0.0, 0.0, 0.0, 0.0, 0.0, 0.0, 0.0, 0.0, 0.0, 0.0, 0.0, 0.0, 0.0, 0.0, 0.0, 0.0, 0.0, 0.0, 0.0, 0.0, 0.0, 0.0, 0.0, 0.0, 0.0, 0.0, 0.0, 0.0, 0.0, 0.0, 0.0, 0.0, 0.0, 0.0, 0.0, 0.0, 0.0, 0.0, 0.0, 0.0, 0.0, 0.0, 0.0, 0.0, 0.0, 0.0, 0.0, 0.0, 0.0, 0.0, 0.0, 0.0, 0.0, 0.0, 0.0, 0.0, 0.0, 0.0, 0.0, 0.0, 0.0, 0.0, 0.0, 0.0, 0.0, 0.0, 0.0, 0.0, 0.0, 0.0, 0.0, 0.0, 0.0, 0.0, 0.0, 0.0, 0.0, 0.0, 0.0, 0.0, 0.0, 0.0, 0.0, 0.0, 0.0, 0.0, 0.0, 0.0, 0.0, 0.0, 0.0, 0.0, 0.0, 0.0, 0.0, 0.0, 0.0, 0.0, 0.0, 0.0, 0.0, 0.0, 0.0, 0.0, 0.0, 0.0, 0.0, 0.0, 0.0, 0.0, 0.0, 0.0, 0.0, 0.0, 0.0, 0.0, 0.0, 0.0, 0.0, 0.0, 0.0, 0.0, 0.0, 0.0, 0.0, 0.0, 0.0, 0.0, 0.0, 0.0, 0.0, 0.0, 0.0, 0.0, 0.0, 0.0, 0.0, 0.0, 0.0, 0.0, 0.0, 0.0, 0.0, 0.0, 0.0, 0.0, 0.0, 0.0, 0.0, 0.0, 0.0, 0.0, 0.0, 0.0, 0.0, 0.0, 0.0, 0.0, 0.0, 0.0, 0.0, 0.0, 0.0, 0.0, 0.0, 0.0, 0.0, 0.0, 0.0, 0.0, 0.0, 0.0, 0.0, 0.0, 0.0, 0.0, 0.0, 0.0, 0.0, 0.0, 0.0, 0.0, 0.0, 0.0, 0.0, 0.0, 0.0, 0.0, 0.0, 0.0, 0.0, 0.0, 0.0, 0.0, 0.0, 0.0, 0.0, 0.0, 0.0, 0.0, 0.0, 0.0, 0.0, 0.0, 0.0, 0.0, 0.0, 0.0, 0.0, 0.0, 0.0, 0.0, 0.0, 0.0, 0.0, 0.0, 0.0, 0.0, 0.0, 0.0, 0.0, 0.0, 0.0, 0.0, 0.0, 0.0, 0.0, 0.0, 0.0, 0.0, 0.0, 0.0, 0.0, 0.0, 0.0, 0.0, 0.0, 0.0, 0.0, 0.0, 0.0, 0.0, 0.0, 0.0, 0.0, 0.0, 0.0, 0.0, 0.0, 0.0, 0.0, 0.0, 0.0, 0.0, 0.0, 0.0, 0.0, 0.0, 0.0, 0.0, 0.0, 0.0, 0.0, 0.0, 0.0, 0.0, 0.0, 0.0, 0.0, 0.0, 0.0, 0.0, 0.0, 0.0, 0.0, 0.0, 0.0, 0.0, 0.0, 0.0, 0.0, 0.0, 0.0, 0.0, 0.0, 0.0, 0.0, 0.0, 0.0, 0.0, 0.0, 0.0, 0.0, 0.0, 0.0, 0.0, 0.0, 0.0, 0.0, 0.0, 0.0, 0.0, 0.0, 0.0, 0.0, 0.0, 0.0, 0.0, 0.0, 0.0, 0.0, 0.0, 0.0, 0.0, 0.0, 0.0, 0.0, 0.0, 0.0, 0.0, 0.0, 0.0, 0.0, 0.0, 0.0, 0.0, 0.0, 0.0, 0.0, 0.0, 0.0, 0.0, 0.0, 0.0, 0.0, 0.0, 0.0, 0.0, 0.0, 0.0, 0.0, 0.0, 0.0, 0.0, 0.0, 0.0, 0.0, 0.0, 0.0, 0.0, 0.0, 0.0, 0.0, 0.0, 0.0, 0.0, 0.0, 0.0, 0.0, 0.0, 0.0, 0.0, 0.0, 0.0, 0.0, 0.0, 0.0, 0.0, 0.0, 0.0, 0.0, 0.0, 0.0, 0.0, 0.0, 0.0, 0.0, 0.0, 0.0, 0.0, 0.0, 0.0, 0.0, 0.0, 0.0, 0.0, 0.0, 0.0, 0.0, 0.0, 0.0, 0.0, 0.0, 0.0, 0.0, 0.0, 0.0, 0.0, 0.0, 0.0, 0.0, 0.0, 0.0, 0.0, 0.0, 0.0, 0.0, 0.0, 0.0, 0.0, 0.0, 0.0, 0.0, 0.0, 0.0, 0.0, 0.0, 0.0, 0.0, 0.0, 0.0, 0.0, 0.0, 0.0, 0.0, 0.0, 0.0, 0.0, 0.0, 0.0, 0.0, 0.0, 0.0, 0.0, 0.0, 0.0, 0.0, 0.0, 0.0, 0.0, 0.0, 0.0, 0.0, 0.0, 0.0, 0.0, 0.0, 0.0, 0.0, 0.0, 0.0, 0.0, 0.0, 0.0, 0.0, 0.0, 0.0, 0.0, 0.0, 0.0, 0.0, 0.0, 0.0, 0.0, 0.0, 0.0, 0.0, 0.0, 0.0, 0.0, 0.0, 0.0, 0.0, 0.0, 0.0, 0.0, 0.0, 0.0, 0.0, 0.0, 0.0, 0.0, 0.0, 0.0, 0.0, 0.0, 0.0, 0.0, 0.0, 0.0, 0.0, 0.0, 0.0, 0.0, 0.0, 0.0, 0.0, 0.0, 0.0, 0.0, 0.0, 0.0, 0.0, 0.0, 0.0, 0.0, 0.0, 0.0, 0.0, 0.0, 0.0, 0.0, 0.0, 0.0, 0.0, 0.0, 0.0, 0.0, 0.0, 0.0, 0.0, 0.0, 0.0, 0.0, 0.0, 0.0, 0.0, 0.0, 0.0, 0.0, 0.0, 0.0, 0.0, 0.0, 0.0, 0.0, 0.0, 0.0, 0.0, 0.0, 0.0, 0.0, 0.0, 0.0, 0.0, 0.0, 0.0, 0.0, 0.0, 0.0, 0.0, 0.0, 0.0, 0.0, 0.0, 0.0, 0.0, 0.0, 0.0, 0.0, 0.0, 0.0, 0.0, 0.0, 0.0, 0.0, 0.0, 0.0, 0.0, 0.0, 0.0, 0.0, 0.0, 0.0, 0.0, 0.0, 0.0, 0.0, 0.0, 0.0, 0.0, 0.0, 0.0, 0.0, 0.0, 0.0, 0.0, 0.0, 0.0, 0.0, 0.0, 0.0, 0.0, 0.0, 0.0, 0.0, 0.0, 0.0, 0.0, 0.0, 0.0, 0.0, 0.0, 0.0, 0.0, 0.0, 0.0, 0.0, 0.0, 0.0, 0.0, 0.0, 0.0, 0.0, 0.0, 0.0, 0.0, 0.0, 0.0, 0.0, 0.0, 0.0, 0.0, 0.0, 0.0, 0.0, 0.0, 0.0, 0.0, 0.0, 0.0, 0.0, 0.0, 0.0, 0.0, 0.0, 0.0, 0.0, 0.0, 0.0, 0.0, 0.0, 0.0, 0.0, 0.0, 0.0, 0.0, 0.0, 0.0, 0.0, 0.0, 0.0, 0.0, 0.0, 0.0, 0.0, 0.0, 0.0, 0.0, 0.0, 0.0, 0.0, 0.0, 0.0, 0.0, 0.0, 0.0, 0.0, 0.0, 0.0, 0.0, 0.0, 0.0, 0.0, 0.0, 0.0, 0.0, 0.0, 0.0, 0.0, 0.0, 0.0, 0.0, 0.0, 0.0, 0.0, 0.0, 0.0, 0.0, 0.0, 0.0, 0.0, 0.0, 0.0, 0.0, 0.0, 0.0, 0.0, 0.0, 0.0, 0.0, 0.0, 0.0, 0.0, 0.0, 0.0, 0.0, 0.0, 0.0, 0.0, 0.0, 0.0, 0.0, 0.0, 0.0, 0.0, 0.0, 0.0, 0.0, 0.0, 0.0, 0.0, 0.0, 0.0, 0.0, 0.0, 0.0, 0.0, 0.0, 0.0, 0.0, 0.0, 0.0, 0.0, 0.0, 0.0, 0.0, 0.0, 0.0, 0.0, 0.0, 0.0, 0.0, 0.0, 0.0, 0.0, 0.0, 0.0, 0.0, 0.0, 0.0, 0.0, 0.0, 0.0, 0.0, 0.0, 0.0, 0.0, 0.0, 0.0, 0.0, 0.0, 0.0, 0.0, 0.0, 0.0, 0.0, 0.0, 0.0, 0.0, 0.0, 0.0, 0.0, 0.0, 0.0, 0.0, 0.0, 0.0, 0.0, 0.0, 0.0, 0.0, 0.0, 0.0, 0.0, 0.0, 0.0, 0.0, 0.0, 0.0, 0.0, 0.0, 0.0, 0.0, 0.0, 0.0, 0.0, 0.0, 0.0, 0.0, 0.0, 0.0, 0.0, 0.0, 0.0, 0.0, 0.0, 0.0, 0.0, 0.0, 0.0, 0.0, 0.0, 0.0, 0.0, 0.0, 0.0, 0.0, 0.0, 0.0, 0.0, 0.0, 0.0, 0.0, 0.0, 0.0, 0.0, 0.0, 0.0, 0.0, 0.0, 0.0, 0.0, 0.0, 0.0, 0.0, 0.0, 0.0, 0.0, 0.0, 0.0, 0.0, 0.0, 0.0, 0.0, 0.0, 0.0, 0.0, 0.0, 0.0, 0.0, 0.0, 0.0, 0.0, 0.0, 0.0, 0.0, 0.0, 0.0, 0.0, 0.0, 0.0, 0.0, 0.0, 0.0, 0.0, 0.0, 0.0, 0.0, 0.0, 0.0, 0.0, 0.0, 0.0, 0.0, 0.0, 0.0, 0.0, 0.0, 0.0, 0.0, 0.0, 0.0, 0.0, 0.0, 0.0, 0.0, 0.0, 0.0, 0.0, 0.0, 0.0, 0.0, 0.0, 0.0, 0.0, 0.0, 0.0, 0.0, 0.0, 0.0, 0.0, 0.0, 0.0, 0.0, 0.0, 0.0, 0.0, 0.0, 0.0, 0.0, 0.0, 0.0, 0.0, 0.0, 0.0, 0.0, 0.0, 0.0, 0.0, 0.0, 0.0, 0.0, 0.0, 0.0, 0.0, 0.0, 0.0, 0.0, 0.0, 0.0, 0.0, 0.0, 0.0, 0.0, 0.0, 0.0, 0.0, 0.0, 0.0, 0.0, 0.0, 0.0, 0.0, 0.0, 0.0, 0.0, 0.0, 0.0, 0.0, 0.0, 0.0, 0.0, 0.0, 0.0, 0.0, 0.0, 0.0, 0.0, 0.0, 0.0, 0.0, 0.0, 0.0, 0.0, 0.0, 0.0, 0.0, 0.0, 0.0, 0.0, 0.0, 0.0, 0.0, 0.0, 0.0, 0.0, 0.0, 0.0, 0.0, 0.0, 0.0, 0.0, 0.0, 0.0, 0.0, 0.0, 0.0, 0.0, 0.0, 0.0, 0.0, 0.0, 0.0, 0.0, 0.0, 0.0, 0.0, 0.0, 0.0, 0.0, 0.0, 0.0, 0.0, 0.0, 0.0, 0.0, 0.0, 0.0, 0.0, 0.0, 0.0, 0.0, 0.0, 0.0, 0.0, 0.0, 0.0, 0.0, 0.0, 0.0, 0.0, 0.0, 0.0, 0.0, 0.0, 0.0, 0.0, 0.0, 0.0, 0.0, 0.0, 0.0, 0.0, 0.0, 0.0, 0.0, 0.0, 0.0, 0.0, 0.0, 0.0, 0.0, 0.0, 0.0, 0.0, 0.0, 0.0, 0.0, 0.0, 0.0, 0.0, 0.0, 0.0, 0.0, 0.0, 0.0, 0.0, 0.0, 0.0, 0.0, 0.0, 0.0, 0.0, 0.0, 0.0, 0.0, 0.0, 0.0, 0.0, 0.0, 0.0, 0.0, 0.0, 0.0, 0.0, 0.0, 0.0, 0.0, 0.0, 0.0, 0.0, 0.0, 0.0, 0.0, 0.0, 0.0, 0.0, 0.0, 0.0, 0.0, 0.0, 0.0, 0.0, 0.0, 0.0, 0.0, 0.0, 0.0, 0.0, 0.0, 0.0, 0.0, 0.0, 0.0, 0.0, 0.0, 0.0, 0.0, 0.0, 0.0, 0.0, 0.0, 0.0, 0.0, 0.0, 0.0, 0.0, 0.0, 0.0, 0.0, 0.0, 0.0, 0.0, 0.0, 0.0, 0.0, 0.0, 0.0, 0.0, 0.0, 0.0, 0.0, 0.0, 0.0, 0.0, 0.0, 0.0, 0.0, 0.0, 0.0, 0.0, 0.0, 0.0, 0.0, 0.0, 0.0, 0.0, 0.0, 0.0, 0.0, 0.0, 0.0, 0.0, 0.0, 0.0, 0.0, 0.0, 0.0, 0.0, 0.0, 0.0, 0.0, 0.0, 0.0, 0.0, 0.0, 0.0, 0.0, 0.0, 0.0, 0.0, 0.0, 0.0, 0.0, 0.0, 0.0, 0.0, 0.0, 0.0, 0.0, 0.0, 0.0, 0.0, 0.0, 0.0, 0.0, 0.0, 0.0, 0.0, 0.0, 0.0, 0.0, 0.0, 0.0, 0.0, 0.0, 0.0, 0.0, 0.0, 0.0, 0.0, 0.0, 0.0, 0.0, 0.0, 0.0, 0.0, 0.0, 0.0, 0.0, 0.0, 0.0, 0.0, 0.0, 0.0, 0.0, 0.0, 0.0, 0.0, 0.0, 0.0, 0.0, 0.0, 0.0, 0.0, 0.0, 0.0, 0.0, 0.0, 0.0, 0.0, 0.0, 0.0, 0.0, 0.0, 0.0, 0.0, 0.0, 0.0, 0.0, 0.0, 0.0, 0.0, 0.0, 0.0, 0.0, 0.0, 0.0, 0.0, 0.0, 0.0, 0.0, 0.0, 0.0, 0.0, 0.0, 0.0, 0.0, 0.0, 0.0, 0.0, 0.0, 0.0, 0.0, 0.0, 0.0, 0.0, 0.0, 0.0, 0.0, 0.0, 0.0, 0.0, 0.0, 0.0, 0.0, 0.0, 0.0, 0.0, 0.0, 0.0, 0.0, 0.0, 0.0, 0.0, 0.0, 0.0, 0.0, 0.0, 0.0, 0.0, 0.0, 0.0, 0.0, 0.0, 0.0, 0.0, 0.0, 0.0, 0.0, 0.0, 0.0, 0.0, 0.0, 0.0, 0.0, 0.0, 0.0, 0.0, 0.0, 0.0, 0.0, 0.0, 0.0, 0.0, 0.0, 0.0, 0.0, 0.0, 0.0, 0.0, 0.0, 0.0, 0.0, 0.0, 0.0, 0.0, 0.0, 0.0, 0.0, 0.0, 0.0, 0.0, 0.0, 0.0, 0.0, 0.0, 0.0, 0.0, 0.0, 0.0, 0.0, 0.0, 0.0, 0.0, 0.0, 0.0, 0.0, 0.0, 0.0, 0.0, 0.0, 0.0, 0.0, 0.0, 0.0, 0.0, 0.0, 0.0, 0.0, 0.0, 0.0, 0.0, 0.0, 0.0, 0.0, 0.0, 0.0, 0.0, 0.0, 0.0, 0.0, 0.0, 0.0, 0.0, 0.0, 0.0, 0.0, 0.0, 0.0, 0.0, 0.0, 0.0, 0.0, 0.0, 0.0, 0.0, 0.0, 0.0, 0.0, 0.0, 0.0, 0.0, 0.0, 0.0, 0.0, 0.0, 0.0, 0.0, 0.0, 0.0, 0.0, 0.0, 0.0, 0.0, 0.0, 0.0, 0.0, 0.0, 0.0, 0.0, 0.0, 0.0, 0.0, 0.0, 0.0, 0.0, 0.0, 0.0, 0.0, 0.0, 0.0, 0.0, 0.0, 0.0, 0.0, 0.0, 0.0, 0.0, 0.0, 0.0, 0.0, 0.0, 0.0, 0.0, 0.0, 0.0, 0.0, 0.0, 0.0, 0.0, 0.0, 0.0, 0.0, 0.0, 0.0, 0.0, 0.0, 0.0, 0.0, 0.0, 0.0, 0.0, 0.0, 0.0, 0.0, 0.0, 0.0, 0.0, 0.0, 0.0, 0.0, 0.0, 0.0, 0.0, 0.0, 0.0, 0.0, 0.0, 0.0, 0.0, 0.0, 0.0, 0.0, 0.0, 0.0, 0.0, 0.0, 0.0, 0.0, 0.0, 0.0, 0.0, 0.0, 0.0, 0.0, 0.0, 0.0, 0.0, 0.0, 0.0, 0.0, 0.0, 0.0, 0.0, 0.0, 0.0, 0.0, 0.0, 0.0, 0.0, 0.0, 0.0, 0.0, 0.0, 0.0, 0.0, 0.0, 0.0, 0.0, 0.0, 0.0, 0.0, 0.0, 0.0, 0.0, 0.0, 0.0, 0.0, 0.0, 0.0, 0.0, 0.0, 0.0, 0.0, 0.0, 0.0, 0.0, 0.0, 0.0, 0.0, 0.0, 0.0, 0.0, 0.0, 0.0, 0.0, 0.0, 0.0, 0.0, 0.0, 0.0, 0.0, 0.0, 0.0, 0.0, 0.0, 0.0, 0.0, 0.0, 0.0, 0.0, 0.0, 0.0, 0.0, 0.0, 0.0, 0.0, 0.0, 0.0, 0.0, 0.0, 0.0, 0.0, 0.0, 0.0, 0.0, 0.0, 0.0, 0.0, 0.0, 0.0, 0.0, 0.0, 0.0, 0.0, 0.0, 0.0, 0.0, 0.0, 0.0, 0.0, 0.0, 0.0, 0.0, 0.0, 0.0, 0.0, 0.0, 0.0, 0.0, 0.0, 0.0, 0.0, 0.0, 0.0, 0.0, 0.0, 0.0, 0.0, 0.0, 0.0, 0.0, 0.0, 0.0, 0.0, 0.0, 0.0, 0.0, 0.0, 0.0, 0.0, 0.0, 0.0, 0.0, 0.0, 0.0, 0.0, 0.0, 0.0, 0.0, 0.0, 0.0, 0.0, 0.0, 0.0, 0.0, 0.0, 0.0, 0.0, 0.0, 0.0, 0.0, 0.0, 0.0, 0.0, 0.0, 0.0, 0.0, 0.0, 0.0, 0.0, 0.0, 0.0, 0.0, 0.0, 0.0, 0.0, 0.0, 0.0, 0.0, 0.0, 0.0, 0.0, 0.0, 0.0, 0.0, 0.0, 0.0, 0.0, 0.0, 0.0, 0.0, 0.0, 0.0, 0.0, 0.0, 0.0, 0.0, 0.0, 0.0, 0.0, 0.0, 0.0, 0.0, 0.0, 0.0, 0.0, 0.0, 0.0, 0.0, 0.0, 0.0, 0.0, 0.0, 0.0, 0.0, 0.0, 0.0, 0.0, 0.0, 0.0, 0.0, 0.0, 0.0, 0.0, 0.0, 0.0, 0.0, 0.0, 0.0, 0.0, 0.0, 0.0, 0.0, 0.0, 0.0, 0.0, 0.0, 0.0, 0.0, 0.0, 0.0, 0.0, 0.0, 0.0, 0.0, 0.0, 0.0, 0.0, 0.0, 0.0, 0.0, 0.0, 0.0, 0.0, 0.0, 0.0, 0.0, 0.0, 0.0, 0.0, 0.0, 0.0, 0.0, 0.0, 0.0, 0.0, 0.0, 0.0, 0.0, 0.0, 0.0, 0.0, 0.0, 0.0, 0.0, 0.0, 0.0, 0.0, 0.0, 0.0, 0.0, 0.0, 0.0, 0.0, 0.0, 0.0, 0.0, 0.0, 0.0, 0.0, 0.0, 0.0, 0.0, 0.0, 0.0, 0.0, 0.0, 0.0, 0.0, 0.0, 0.0, 0.0, 0.0, 0.0, 0.0, 0.0, 0.0, 0.0, 0.0, 0.0, 0.0, 0.0, 0.0, 0.0, 0.0, 0.0, 0.0, 0.0, 0.0, 0.0, 0.0, 0.0, 0.0, 0.0, 0.0, 0.0, 0.0, 0.0, 0.0, 0.0, 0.0, 0.0, 0.0, 0.0, 0.0, 0.0, 0.0, 0.0, 0.0, 0.0, 0.0, 0.0, 0.0, 0.0, 0.0, 0.0, 0.0, 0.0, 0.0, 0.0, 0.0, 0.0, 0.0, 0.0, 0.0, 0.0, 0.0, 0.0, 0.0, 0.0, 0.0, 0.0, 0.0, 0.0, 0.0, 0.0, 0.0, 0.0, 0.0, 0.0, 0.0, 0.0, 0.0, 0.0, 0.0, 0.0, 0.0, 0.0, 0.0, 0.0, 0.0, 0.0, 0.0, 0.0, 0.0, 0.0, 0.0, 0.0, 0.0, 0.0, 0.0, 0.0, 0.0, 0.0, 0.0, 0.0, 0.0, 0.0, 0.0, 0.0, 0.0, 0.0, 0.0, 0.0, 0.0, 0.0, 0.0, 0.0, 0.0, 0.0, 0.0, 0.0, 0.0, 0.0, 0.0, 0.0, 0.0, 0.0, 0.0, 0.0, 0.0, 0.0, 0.0, 0.0, 0.0, 0.0, 0.0, 0.0, 0.0, 0.0, 0.0, 0.0, 0.0, 0.0, 0.0, 0.0, 0.0, 0.0, 0.0, 0.0, 0.0, 0.0, 0.0, 0.0, 0.0, 0.0, 0.0, 0.0, 0.0, 0.0, 0.0, 0.0, 0.0, 0.0, 0.0, 0.0, 0.0, 0.0, 0.0, 0.0, 0.0, 0.0, 0.0, 0.0, 0.0, 0.0, 0.0, 0.0, 0.0, 0.0, 0.0, 0.0, 0.0, 0.0, 0.0, 0.0, 0.0, 0.0, 0.0, 0.0, 0.0, 0.0, 0.0, 0.0, 0.0, 0.0, 0.0, 0.0, 0.0, 0.0, 0.0, 0.0, 0.0, 0.0, 0.0, 0.0, 0.0, 0.0, 0.0, 0.0, 0.0, 0.0, 0.0, 0.0, 0.0, 0.0, 0.0, 0.0, 0.0, 0.0, 0.0, 0.0, 0.0, 0.0, 0.0, 0.0, 0.0, 0.0, 0.0, 0.0, 0.0, 0.0, 0.0, 0.0, 0.0, 0.0, 0.0, 0.0, 0.0, 0.0, 0.0, 0.0, 0.0, 0.0, 0.0, 0.0, 0.0, 0.0, 0.0, 0.0, 0.0, 0.0, 0.0, 0.0, 0.0, 0.0, 0.0, 0.0, 0.0, 0.0, 0.0, 0.0, 0.0, 0.0, 0.0, 0.0, 0.0, 0.0, 0.0, 0.0, 0.0, 0.0, 0.0, 0.0, 0.0, 0.0, 0.0, 0.0, 0.0, 0.0, 0.0, 0.0, 0.0, 0.0, 0.0, 0.0, 0.0, 0.0, 0.0, 0.0, 0.0, 0.0, 0.0, 0.0, 0.0, 0.0, 0.0, 0.0, 0.0, 0.0, 0.0, 0.0, 0.0, 0.0, 0.0, 0.0, 0.0, 0.0, 0.0, 0.0, 0.0, 0.0, 0.0, 0.0, 0.0, 0.0, 0.0, 0.0, 0.0, 0.0, 0.0, 0.0, 0.0, 0.0, 0.0, 0.0, 0.0, 0.0, 0.0, 0.0, 0.0, 0.0, 0.0, 0.0, 0.0, 0.0, 0.0, 0.0, 0.0, 0.0, 0.0, 0.0, 0.0, 0.0, 0.0, 0.0, 0.0, 0.0, 0.0, 0.0, 0.0, 0.0, 0.0, 0.0, 0.0, 0.0, 0.0, 0.0, 0.0, 0.0, 0.0, 0.0, 0.0, 0.0, 0.0, 0.0, 0.0, 0.0, 0.0, 0.0, 0.0, 0.0, 0.0, 0.0, 0.0, 0.0, 0.0, 0.0, 0.0, 0.0, 0.0, 0.0, 0.0, 0.0, 0.0, 0.0, 0.0, 0.0, 0.0, 0.0, 0.0, 0.0, 0.0, 0.0, 0.0, 0.0, 0.0, 0.0, 0.0, 0.0, 0.0, 0.0, 0.0, 0.0, 0.0, 0.0, 0.0, 0.0, 0.0, 0.0, 0.0, 0.0, 0.0, 0.0, 0.0, 0.0, 0.0, 0.0, 0.0, 0.0, 0.0, 0.0, 0.0, 0.0, 0.0, 0.0, 0.0, 0.0, 0.0, 0.0, 0.0, 0.0, 0.0, 0.0, 0.0, 0.0, 0.0, 0.0, 0.0, 0.0, 0.0, 0.0, 0.0, 0.0, 0.0, 0.0, 0.0, 0.0, 0.0, 0.0, 0.0, 0.0, 0.0, 0.0, 0.0, 0.0, 0.0, 0.0, 0.0, 0.0, 0.0, 0.0, 0.0, 0.0, 0.0, 0.0, 0.0, 0.0, 0.0, 0.0, 0.0, 0.0, 0.0, 0.0, 0.0, 0.0, 0.0, 0.0, 0.0, 0.0, 0.0, 0.0, 0.0, 0.0, 0.0, 0.0, 0.0, 0.0, 0.0, 0.0, 0.0, 0.0, 0.0, 0.0, 0.0, 0.0, 0.0, 0.0, 0.0, 0.0, 0.0, 0.0, 0.0, 0.0, 0.0, 0.0, 0.0, 0.0, 0.0, 0.0, 0.0, 0.0, 0.0, 0.0, 0.0, 0.0, 0.0, 0.0, 0.0, 0.0, 0.0, 0.0, 0.0, 0.0, 0.0, 0.0, 0.0, 0.0, 0.0, 0.0, 0.0, 0.0, 0.0, 0.0, 0.0, 0.0, 0.0, 0.0, 0.0, 0.0, 0.0, 0.0, 0.0, 0.0, 0.0, 0.0, 0.0, 0.0, 0.0, 0.0, 0.0, 0.0, 0.0, 0.0, 0.0, 0.0, 0.0, 0.0, 0.0, 0.0, 0.0, 0.0, 0.0, 0.0, 0.0, 0.0, 0.0, 0.0, 0.0, 0.0, 0.0, 0.0, 0.0, 0.0, 0.0, 0.0, 0.0, 0.0, 0.0, 0.0, 0.0, 0.0, 0.0, 0.0, 0.0, 0.0, 0.0, 0.0, 0.0, 0.0, 0.0, 0.0, 0.0, 0.0, 0.0, 0.0, 0.0, 0.0, 0.0, 0.0, 0.0, 0.0, 0.0, 0.0, 0.0, 0.0, 0.0, 0.0, 0.0, 0.0, 0.0, 0.0, 0.0, 0.0, 0.0, 0.0, 0.0, 0.0, 0.0, 0.0, 0.0, 0.0, 0.0, 0.0, 0.0, 0.0, 0.0, 0.0, 0.0, 0.0, 0.0, 0.0, 0.0, 0.0, 0.0, 0.0, 0.0, 0.0, 0.0, 0.0, 0.0, 0.0, 0.0, 0.0, 0.0, 0.0, 0.0, 0.0, 0.0, 0.0, 0.0, 0.0, 0.0, 0.0, 0.0, 0.0, 0.0, 0.0, 0.0, 0.0, 0.0, 0.0, 0.0, 0.0, 0.0, 0.0, 0.0, 0.0, 0.0, 0.0, 0.0, 0.0, 0.0, 0.0, 0.0, 0.0, 0.0, 0.0, 0.0, 0.0, 0.0, 0.0, 0.0, 0.0, 0.0, 0.0, 0.0, 0.0, 0.0, 0.0, 0.0, 0.0, 0.0, 0.0, 0.0, 0.0, 0.0, 0.0, 0.0, 0.0, 0.0, 0.0, 0.0, 0.0, 0.0, 0.0, 0.0, 0.0, 0.0, 0.0, 0.0, 0.0, 0.0, 0.0, 0.0, 0.0, 0.0, 0.0, 0.0, 0.0, 0.0, 0.0, 0.0, 0.0, 0.0, 0.0, 0.0, 0.0, 0.0, 0.0, 0.0, 0.0, 0.0, 0.0, 0.0, 0.0, 0.0, 0.0, 0.0, 0.0, 0.0, 0.0, 0.0, 0.0, 0.0, 0.0, 0.0, 0.0, 0.0, 0.0, 0.0, 0.0, 0.0, 0.0, 0.0, 0.0, 0.0, 0.0, 0.0, 0.0, 0.0, 0.0, 0.0, 0.0, 0.0, 0.0, 0.0, 0.0, 0.0, 0.0, 0.0, 0.0, 0.0, 0.0, 0.0, 0.0, 0.0, 0.0, 0.0, 0.0, 0.0, 0.0, 0.0, 0.0, 0.0, 0.0, 0.0, 0.0, 0.0, 0.0, 0.0, 0.0, 0.0, 0.0, 0.0, 0.0, 0.0, 0.0, 0.0, 0.0, 0.0, 0.0, 0.0, 0.0, 0.0, 0.0, 0.0, 0.0, 0.0, 0.0, 0.0, 0.0, 0.0, 0.0, 0.0, 0.0, 0.0, 0.0, 0.0, 0.0, 0.0, 0.0, 0.0, 0.0, 0.0, 0.0, 0.0, 0.0, 0.0, 0.0, 0.0, 0.0, 0.0, 0.0, 0.0, 0.0, 0.0, 0.0, 0.0, 0.0, 0.0, 0.0, 0.0, 0.0, 0.0, 0.0, 0.0, 0.0, 0.0, 0.0, 0.0, 0.0, 0.0, 0.0, 0.0, 0.0, 0.0, 0.0, 0.0, 0.0, 0.0, 0.0, 0.0, 0.0, 0.0, 0.0, 0.0, 0.0, 0.0, 0.0, 0.0, 0.0, 0.0, 0.0, 0.0, 0.0, 0.0, 0.0, 0.0, 0.0, 0.0, 0.0, 0.0, 0.0, 0.0, 0.0, 0.0, 0.0, 0.0, 0.0, 0.0, 0.0, 0.0, 0.0, 0.0, 0.0, 0.0, 0.0, 0.0, 0.0, 0.0, 0.0, 0.0, 0.0, 0.0, 0.0, 0.0, 0.0, 0.0, 0.0, 0.0, 0.0, 0.0, 0.0, 0.0, 0.0, 0.0, 0.0, 0.0, 0.0, 0.0, 0.0, 0.0, 0.0, 0.0, 0.0, 0.0, 0.0, 0.0, 0.0, 0.0, 0.0, 0.0, 0.0, 0.0, 0.0, 0.0, 0.0, 0.0, 0.0, 0.0, 0.0, 0.0, 0.0, 0.0, 0.0, 0.0, 0.0, 0.0, 0.0, 0.0, 0.0, 0.0, 0.0, 0.0, 0.0, 0.0, 0.0, 0.0, 0.0, 0.0, 0.0, 0.0, 0.0, 0.0, 0.0, 0.0, 0.0, 0.0, 0.0, 0.0, 0.0, 0.0, 0.0, 0.0, 0.0, 0.0, 0.0, 0.0, 0.0, 0.0, 0.0, 0.0, 0.0, 0.0, 0.0, 0.0, 0.0, 0.0, 0.0, 0.0, 0.0, 0.0, 0.0, 0.0, 0.0, 0.0, 0.0, 0.0, 0.0, 0.0, 0.0, 0.0, 0.0, 0.0, 0.0, 0.0, 0.0, 0.0, 0.0, 0.0, 0.0, 0.0, 0.0, 0.0, 0.0, 0.0, 0.0, 0.0, 0.0, 0.0, 0.0, 0.0, 0.0, 0.0, 0.0, 0.0, 0.0, 0.0, 0.0, 0.0, 0.0, 0.0, 0.0, 0.0, 0.0, 0.0, 0.0, 0.0, 0.0, 0.0, 0.0, 0.0, 0.0, 0.0, 0.0, 0.0, 0.0, 0.0, 0.0, 0.0, 0.0, 0.0, 0.0, 0.0, 0.0, 0.0, 0.0, 0.0, 0.0, 0.0, 0.0, 0.0, 0.0, 0.0, 0.0, 0.0, 0.0, 0.0, 0.0, 0.0, 0.0, 0.0, 0.0, 0.0, 0.0, 0.0, 0.0, 0.0, 0.0, 0.0, 0.0, 0.0, 0.0, 0.0, 0.0, 0.0, 0.0, 0.0, 0.0, 0.0, 0.0, 0.0, 0.0, 0.0, 0.0, 0.0, 0.0, 0.0, 0.0, 0.0, 0.0, 0.0, 0.0, 0.0, 0.0, 0.0, 0.0, 0.0, 0.0, 0.0, 0.0, 0.0, 0.0, 0.0, 0.0, 0.0, 0.0, 0.0, 0.0, 0.0, 0.0, 0.0, 0.0, 0.0, 0.0, 0.0, 0.0, 0.0, 0.0, 0.0, 0.0, 0.0, 0.0, 0.0, 0.0, 0.0, 0.0, 0.0, 0.0, 0.0, 0.0, 0.0, 0.0, 0.0, 0.0, 0.0, 0.0, 0.0, 0.0, 0.0, 0.0, 0.0, 0.0, 0.0, 0.0, 0.0, 0.0, 0.0, 0.0, 0.0, 0.0, 0.0, 0.0, 0.0, 0.0, 0.0, 0.0, 0.0, 0.0, 0.0, 0.0, 0.0, 0.0, 0.0, 0.0, 0.0, 0.0, 0.0, 0.0, 0.0, 0.0, 0.0, 0.0, 0.0, 0.0, 0.0, 0.0, 0.0, 0.0, 0.0, 0.0, 0.0, 0.0, 0.0, 0.0, 0.0, 0.0, 0.0, 0.0, 0.0, 0.0, 0.0, 0.0, 0.0, 0.0, 0.0, 0.0, 0.0, 0.0, 0.0, 0.0, 0.0, 0.0, 0.0, 0.0, 0.0, 0.0, 0.0, 0.0, 0.0, 0.0, 0.0, 0.0, 0.0, 0.0, 0.0, 0.0, 0.0, 0.0, 0.0, 0.0, 0.0, 0.0, 0.0, 0.0, 0.0, 0.0, 0.0, 0.0, 0.0, 0.0, 0.0, 0.0, 0.0, 0.0, 0.0, 0.0, 0.0, 0.0, 0.0, 0.0, 0.0, 0.0, 0.0, 0.0, 0.0, 0.0, 0.0, 0.0, 0.0, 0.0, 0.0, 0.0, 0.0, 0.0, 0.0, 0.0, 0.0, 0.0, 0.0, 0.0, 0.0, 0.0, 0.0, 0.0, 0.0, 0.0, 0.0, 0.0, 0.0, 0.0, 0.0, 0.0, 0.0, 0.0, 0.0, 0.0, 0.0, 0.0, 0.0, 0.0, 0.0, 0.0, 0.0, 0.0, 0.0, 0.0, 0.0, 0.0, 0.0, 0.0, 0.0, 0.0, 0.0, 0.0, 0.0, 0.0, 0.0, 0.0, 0.0, 0.0, 0.0, 0.0, 0.0, 0.0, 0.0, 0.0, 0.0, 0.0, 0.0, 0.0, 0.0, 0.0, 0.0, 0.0, 0.0, 0.0, 0.0, 0.0, 0.0, 0.0, 0.0, 0.0, 0.0, 0.0, 0.0, 0.0, 0.0, 0.0, 0.0, 0.0, 0.0, 0.0, 0.0, 0.0, 0.0, 0.0, 0.0, 0.0, 0.0, 0.0, 0.0, 0.0, 0.0, 0.0, 0.0, 0.0, 0.0, 0.0, 0.0, 0.0, 0.0, 0.0, 0.0, 0.0, 0.0, 0.0, 0.0, 0.0, 0.0, 0.0, 0.0, 0.0, 0.0, 0.0, 0.0, 0.0, 0.0, 0.0, 0.0, 0.0, 0.0, 0.0, 0.0, 0.0, 0.0, 0.0, 0.0, 0.0, 0.0, 0.0, 0.0, 0.0, 0.0, 0.0, 0.0, 0.0, 0.0, 0.0, 0.0, 0.0, 0.0, 0.0, 0.0, 0.0, 0.0, 0.0, 0.0, 0.0, 0.0, 0.0, 0.0, 0.0, 0.0, 0.0, 0.0, 0.0, 0.0, 0.0, 0.0, 0.0, 0.0, 0.0, 0.0, 0.0, 0.0, 0.0, 0.0, 0.0, 0.0, 0.0, 0.0, 0.0, 0.0, 0.0, 0.0, 0.0, 0.0, 0.0, 0.0, 0.0, 0.0, 0.0, 0.0, 0.0, 0.0, 0.0, 0.0, 0.0, 0.0, 0.0, 0.0, 0.0, 0.0, 0.0, 0.0, 0.0, 0.0, 0.0, 0.0, 0.0, 0.0, 0.0, 0.0, 0.0, 0.0, 0.0, 0.0, 0.0, 0.0, 0.0, 0.0, 0.0, 0.0, 0.0, 0.0, 0.0, 0.0, 0.0, 0.0, 0.0, 0.0, 0.0, 0.0, 0.0, 0.0, 0.0, 0.0, 0.0, 0.0, 0.0, 0.0, 0.0, 0.0, 0.0, 0.0, 0.0, 0.0, 0.0, 0.0, 0.0, 0.0, 0.0, 0.0, 0.0, 0.0, 0.0, 0.0, 0.0, 0.0, 0.0, 0.0, 0.0, 0.0, 0.0, 0.0, 0.0, 0.0, 0.0, 0.0, 0.0, 0.0, 0.0, 0.0, 0.0, 0.0, 0.0, 0.0, 0.0, 0.0, 0.0, 0.0, 0.0, 0.0, 0.0, 0.0, 0.0, 0.0, 0.0, 0.0, 0.0, 0.0, 0.0, 0.0, 0.0, 0.0, 0.0, 0.0, 0.0, 0.0, 0.0, 0.0, 0.0, 0.0, 0.0, 0.0, 0.0, 0.0, 0.0, 0.0, 0.0, 0.0, 0.0, 0.0, 0.0, 0.0, 0.0, 0.0, 0.0, 0.0, 0.0, 0.0, 0.0, 0.0, 0.0, 0.0, 0.0, 0.0, 0.0, 0.0, 0.0, 0.0, 0.0, 0.0, 0.0, 0.0, 0.0, 0.0, 0.0, 0.0, 0.0, 0.0, 0.0, 0.0, 0.0, 0.0, 0.0, 0.0, 0.0, 0.0, 0.0, 0.0, 0.0, 0.0, 0.0, 0.0, 0.0, 0.0, 0.0, 0.0, 0.0, 0.0, 0.0, 0.0, 0.0, 0.0, 0.0, 0.0, 0.0, 0.0, 0.0, 0.0, 0.0, 0.0, 0.0, 0.0, 0.0, 0.0, 0.0, 0.0, 0.0, 0.0, 0.0, 0.0, 0.0, 0.0, 0.0, 0.0, 0.0, 0.0, 0.0, 0.0, 0.0, 0.0, 0.0, 0.0, 0.0, 0.0, 0.0, 0.0, 0.0, 0.0, 0.0, 0.0, 0.0, 0.0, 0.0, 0.0, 0.0, 0.0, 0.0, 0.0, 0.0, 0.0, 0.0, 0.0, 0.0, 0.0, 0.0, 0.0, 0.0, 0.0, 0.0, 0.0, 0.0, 0.0, 0.0, 0.0, 0.0, 0.0, 0.0, 0.0, 0.0, 0.0, 0.0, 0.0, 0.0, 0.0, 0.0, 0.0, 0.0, 0.0, 0.0, 0.0, 0.0, 0.0, 0.0, 0.0, 0.0, 0.0, 0.0, 0.0, 0.0, 0.0, 0.0, 0.0, 0.0, 0.0, 0.0, 0.0, 0.0, 0.0, 0.0, 0.0, 0.0, 0.0, 0.0, 0.0, 0.0, 0.0, 0.0, 0.0, 0.0, 0.0, 0.0, 0.0, 0.0, 0.0, 0.0, 0.0, 0.0, 0.0, 0.0, 0.0, 0.0, 0.0, 0.0, 0.0, 0.0, 0.0, 0.0, 0.0, 0.0, 0.0, 0.0, 0.0, 0.0, 0.0, 0.0, 0.0, 0.0, 0.0, 0.0, 0.0, 0.0, 0.0, 0.0, 0.0, 0.0, 0.0, 0.0, 0.0, 0.0, 0.0, 0.0, 0.0, 0.0, 0.0, 0.0, 0.0, 0.0, 0.0, 0.0, 0.0, 0.0, 0.0, 0.0, 0.0, 0.0, 0.0, 0.0, 0.0, 0.0, 0.0, 0.0, 0.0, 0.0, 0.0, 0.0, 0.0, 0.0, 0.0, 0.0, 0.0, 0.0, 0.0, 0.0, 0.0, 0.0, 0.0, 0.0, 0.0, 0.0, 0.0, 0.0, 0.0, 0.0, 0.0, 0.0, 0.0, 0.0, 0.0, 0.0, 0.0, 0.0, 0.0, 0.0, 0.0, 0.0, 0.0, 0.0, 0.0, 0.0, 0.0, 0.0, 0.0, 0.0, 0.0, 0.0, 0.0, 0.0, 0.0, 0.0, 0.0, 0.0, 0.0, 0.0, 0.0, 0.0, 0.0, 0.0, 0.0, 0.0, 0.0, 0.0, 0.0, 0.0, 0.0, 0.0, 0.0, 0.0, 0.0, 0.0, 0.0, 0.0, 0.0, 0.0, 0.0, 0.0, 0.0, 0.0, 0.0, 0.0, 0.0, 0.0, 0.0, 0.0, 0.0, 0.0, 0.0, 0.0, 0.0, 0.0, 0.0, 0.0, 0.0, 0.0, 0.0, 0.0, 0.0, 0.0, 0.0, 0.0, 0.0, 0.0, 0.0, 0.0, 0.0, 1.0, 0.0, 1.0, 1.0, 0.0, 1.0, 0.0, 0.0, 1.0, 0.0, 1.0, 1.0, 0.0, 1.0, 0.0, 0.0, 1.0, 0.0, 1.0, 1.0, 0.0, 1.0, 0.0, 0.0, 1.0, 0.0, 1.0, 1.0, 0.0, 1.0, 0.0, 0.0, 1.0, 0.0, 1.0, 1.0, 0.0, 1.0, 0.0, 0.0, 1.0, 0.0, 1.0, 1.0, 0.0, 1.0, 0.0, 0.0, 1.0, 0.0, 1.0, 1.0, 0.0, 1.0, 0.0, 0.0, 1.0, 0.0, 1.0, 1.0, 0.0, 1.0, 0.0, 0.0, 1.0, 0.0, 1.0, 1.0, 0.0, 1.0, 0.0, 0.0, 1.0, 0.0, 1.0, 1.0, 0.0, 1.0, 0.0, 0.0, 1.0, 0.0, 1.0, 1.0, 0.0, 1.0, 0.0, 0.0, 1.0, 0.0, 1.0, 1.0, 0.0, 1.0, 0.0, 0.0, 1.0, 0.0, 1.0, 1.0, 0.0, 1.0])
me_capsule.materials.append(mat_material_001)
me_capsule.use_remesh_preserve_volume = False
me_capsule.use_remesh_preserve_attributes = False
me_capsule.use_mirror_vertex_groups = False
me_capsule.update()

# ---- objects
ob_cyilnder = bpy.data.objects.new('cyilnder', me_capsule)
ob_lamp = bpy.data.objects.new('Lamp', light_lamp)
ob_camera = bpy.data.objects.new('Camera', cam_camera)

# ---- transforms, parenting, visibility, modifiers, constraints
ob_cyilnder.location = (0.0, 0.0, 0.0)
ob_cyilnder.lineart.crease_threshold = 0.0
ob_lamp.location = (4.076, 1.005, 5.904)
ob_lamp.rotation_euler = (0.6503, 0.05522, 1.866)
ob_lamp.lock_rotations_4d = False
ob_lamp.empty_display_type = 'ARROWS'
ob_lamp.color = (0.0, 0.0, 0.0, 0.0)
ob_lamp.lineart.crease_threshold = 0.0
ob_camera.location = (7.481, -6.508, 5.344)
ob_camera.rotation_euler = (1.109, 0.01082, 0.8149)
ob_camera.lock_rotations_4d = False
ob_camera.empty_display_type = 'ARROWS'
ob_camera.color = (0.0, 0.0, 0.0, 0.0)
ob_camera.display_type = 'WIRE'
ob_camera.lineart.crease_threshold = 0.0

# ---- collection membership
col_collection_1.objects.link(ob_cyilnder)
col_collection_1.objects.link(ob_lamp)
col_collection_1.objects.link(ob_camera)

# ---- scene / render settings (as saved in the file)
scene.camera = ob_camera
scene.frame_start = 1; scene.frame_end = 250; scene.frame_set(1)
scene.render.engine = 'BLENDER_EEVEE_NEXT'
scene.render.image_settings.color_mode = 'RGB'
scene.render.image_settings.compression = 90
scene.render.resolution_percentage = 50
scene.render.dither_intensity = 0.0
scene.render.bake_margin = 2
scene.render.bake_bias = 0.0
scene.cycles.use_denoising = False
scene.cycles.samples = 10
scene.cycles.sampling_pattern = 'TABULATED_SOBOL'
scene.cycles.light_sampling_threshold = 0.0
scene.cycles.use_adaptive_sampling = False
scene.cycles.use_light_tree = False
scene.cycles.blur_glossy = 0.0
scene.cycles.volume_bounces = 1
scene.cycles.pixel_filter_type = 'GAUSSIAN'
scene.cycles.sample_clamp_indirect = 0.0
scene.view_settings.view_transform = 'Standard'
bpy.context.view_layer.update()
